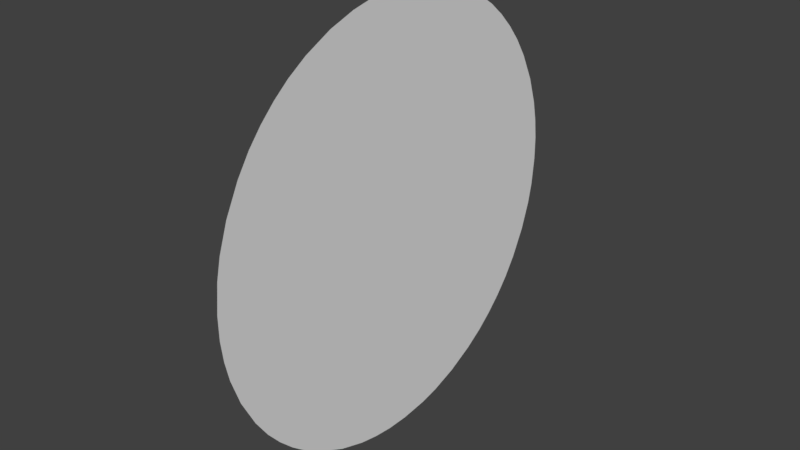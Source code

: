 # Source: dummy.blend  (saved by Blender 2.79.7; exported with 4.5.12 LTS)
import bpy
from mathutils import Matrix  # noqa: F401  (used for matrix-valued properties, if any)

bpy.ops.wm.read_factory_settings(use_empty=True)
scene = bpy.context.scene
scene.name = 'Scene'

# ---- collections
col_collection_1 = bpy.data.collections.new('Collection 1'); scene.collection.children.link(col_collection_1)

# ---- world
world_world = bpy.data.worlds.new('World'); scene.world = world_world
world_world.color = (0.05088, 0.05088, 0.05088)
world_world.use_sun_shadow = False
world_world.sun_shadow_jitter_overblur = 0.0

# ---- meshes
me_dummy_geom_obs_001 = bpy.data.meshes.new('Dummy Geom Obs.001')
me_dummy_geom_obs_001.from_pydata([(4.0, 0.2693, -0.1562), (4.0, -0.2693, 0.1562), (4.0, -0.018, 0.4365), (4.0, 0.4026, -0.1693), (4.0, -0.4026, 0.1693), (4.0, 0.1693, 0.4026), (4.0, 0.4026, 0.1693), (4.0, -0.1693, 0.4026), (4.0, -0.1693, -0.4026), (4.0, 0.1693, -0.4026), (4.0, 0.018, -0.4365), (4.0, -0.4365, 0.018), (4.0, 0.4365, -0.018), (4.0, -0.4026, -0.1693), (4.0, 0.0596, -0.002487), (4.0, -0.002487, 0.0596), (4.0, 0.002487, -0.0596), (4.0, -0.0596, 0.002487), (4.0, 0.04034, -0.0458), (4.0, 0.2918, -0.1089), (4.0, 0.1655, 0.08607), (4.0, -0.0458, 0.04034), (4.0, 0.1389, 0.2782), (4.0, 0.08607, 0.1655), (4.0, 0.1027, -0.2936), (4.0, -0.0458, -0.04034), (4.0, -0.2936, 0.1027), (4.0, 0.0458, 0.04034), (4.0, 0.2818, 0.1325), (4.0, 0.09839, -0.1593), (4.0, -0.1655, -0.08607), (4.0, 0.1593, -0.09839), (4.0, -0.08607, -0.1655), (4.0, -0.1389, -0.2782), (4.0, -0.1262, 0.2842), (4.0, -0.1593, 0.09839), (4.0, -0.09839, 0.1593), (4.0, -0.379, -0.2165), (4.0, -0.379, 0.2165), (4.0, -0.2165, -0.379), (4.0, 0.2165, 0.379), (4.0, 0.2165, -0.379), (4.0, 0.379, 0.2165), (4.0, -0.2165, 0.379), (4.0, 0.379, -0.2165), (4.0, 0.01893, -0.3107), (4.0, 0.3107, -0.01726), (4.0, -0.01726, 0.3107), (4.0, -0.06488, 0.3052), (4.0, 0.3052, -0.06488), (4.0, 0.118, -0.4204), (4.0, 0.4204, 0.118), (4.0, -0.4204, 0.118), (4.0, -0.118, 0.4204), (4.0, 0.4204, -0.118), (4.0, -0.4204, -0.118), (4.0, -0.118, -0.4204), (4.0, 0.118, 0.4204), (4.0, 0.3099, -0.3078), (4.0, -0.3078, 0.3099), (4.0, 0.3099, 0.3078), (4.0, -0.3099, -0.3078), (4.0, -0.0575, 0.1772), (4.0, -0.1772, 0.0575), (4.0, 0.0575, -0.1772), (4.0, 0.1772, -0.0575), (4.0, -0.2561, -0.1782), (4.0, -0.4314, -0.07103), (4.0, 0.4318, -0.06585), (4.0, -0.1782, 0.2561), (4.0, -0.4318, 0.06585), (4.0, 0.4314, 0.07103), (4.0, 0.07103, 0.4314), (4.0, 0.06585, -0.4318), (4.0, 0.2561, 0.1782), (4.0, 0.237, -0.2018), (4.0, 0.1782, -0.2561), (4.0, 0.2011, 0.2377), (4.0, -0.2377, 0.2011), (4.0, -0.06585, 0.4318), (4.0, -0.2011, -0.2377), (4.0, -0.07103, -0.4314), (4.0, -0.2974, -0.09199), (4.0, 0.0801, 0.3007), (4.0, 0.3007, 0.0801), (4.0, -0.08106, -0.3005), (4.0, 0.1314, -0.132), (4.0, 0.1314, 0.132), (4.0, -0.3111, -0.01497), (4.0, -0.008565, -0.1859), (4.0, -0.1859, -0.008565), (4.0, -0.132, 0.1314), (4.0, 0.1859, 0.008565), (4.0, 0.436, 0.02747), (4.0, -0.02747, -0.436), (4.0, 0.02747, 0.436), (4.0, -0.436, -0.02747), (4.0, 0.008565, 0.1859), (4.0, 0.2588, -0.3519), (4.0, -0.2588, 0.3519), (4.0, -0.3519, -0.2588), (4.0, -0.2588, -0.3519), (4.0, 0.3519, -0.2588), (4.0, 0.2588, 0.3519), (4.0, -0.3519, 0.2588), (4.0, 0.3519, 0.2588), (4.0, -0.3097, 0.03554), (4.0, -0.2765, -0.1434), (4.0, 0.1434, -0.2765), (4.0, 0.3435, -0.1475), (4.0, -0.3435, -0.1475), (4.0, 0.3435, 0.1475), (4.0, -0.0618, -0.1065), (4.0, 0.1135, 0.04621), (4.0, -0.03717, 0.1187), (4.0, 0.1475, 0.3435), (4.0, 0.1475, -0.3435), (4.0, 0.03717, -0.1187), (4.0, -0.1475, -0.3435), (4.0, -0.1114, -0.05577), (4.0, -0.3435, 0.1475), (4.0, -0.1131, 0.05045), (4.0, -0.1475, 0.3435), (4.0, 0.02868, 0.1195), (4.0, 0.1131, -0.05045), (4.0, 0.1968, -0.3186), (4.0, -0.1968, 0.3186), (4.0, 0.3186, 0.1968), (4.0, 0.0758, -0.09764), (4.0, 0.1968, 0.3186), (4.0, -0.3186, -0.1968), (4.0, -0.1968, -0.3186), (4.0, 0.0758, 0.09764), (4.0, -0.0758, 0.09764), (4.0, 0.3186, -0.1968), (4.0, -0.3186, 0.1968), (4.0, -0.01816, 0.3736), (4.0, -0.006633, -0.1241), (4.0, -0.3736, 0.01816), (4.0, 0.01816, -0.3736), (4.0, 0.3736, -0.01816), (4.0, -0.1241, -0.006633), (4.0, 0.0825, -0.3653), (4.0, -0.3653, 0.0825), (4.0, 0.0781, 0.3659), (4.0, 0.3653, -0.0825), (4.0, -0.0825, 0.3653), (4.0, -0.3659, -0.0781), (4.0, 0.3659, 0.0781), (4.0, -0.0781, -0.3659), (4.0, -0.2372, 0.2896), (4.0, -0.2896, -0.2372), (4.0, -0.2361, -0.2907), (4.0, 0.2361, -0.2907), (4.0, -0.3739, -0.02674), (4.0, 0.2896, -0.2372), (4.0, 0.3739, 0.02674), (4.0, 0.2896, 0.2372), (4.0, 0.2361, 0.2907), (4.0, -0.2907, 0.2361), (4.0, 0.02674, 0.3739), (4.0, -0.02674, -0.3739), (4.0, 0.03545, 0.2466), (4.0, 0.1294, -0.4828), (4.0, 0.08289, -0.4929), (4.0, 0.0956, 0.2308), (4.0, 0.1912, -0.4616), (4.0, 0.1432, -0.2037), (4.0, 0.2549, -0.4297), (4.0, -0.2496, 0.008915), (4.0, -0.0956, 0.2308), (4.0, 0.2996, -0.4002), (4.0, 0.2496, -0.008915), (4.0, 0.3699, -0.3362), (4.0, 0.3362, -0.3699), (4.0, -0.1432, -0.2037), (4.0, 0.4002, -0.2996), (4.0, 0.4297, -0.2549), (4.0, 0.2439, -0.05307), (4.0, 0.4616, -0.1912), (4.0, 0.4929, -0.08289), (4.0, 0.4828, -0.1294), (4.0, 0.4993, -0.01783), (4.0, 0.4986, 0.03566), (4.0, -0.2466, -0.03545), (4.0, 0.4828, 0.1294), (4.0, 0.4929, 0.08289), (4.0, 0.4616, 0.1912), (4.0, -0.2308, 0.0956), (4.0, 0.4297, 0.2549), (4.0, 0.2037, -0.1432), (4.0, 0.4002, 0.2996), (4.0, 0.008915, -0.2496), (4.0, 0.3362, 0.3699), (4.0, 0.3699, 0.3362), (4.0, -0.1432, 0.2037), (4.0, 0.0956, -0.2308), (4.0, 0.2996, 0.4002), (4.0, 0.2549, 0.4297), (4.0, -0.03545, -0.2466), (4.0, 0.1912, 0.4616), (4.0, 0.08289, 0.4929), (4.0, 0.1294, 0.4828), (4.0, -0.1225, -0.1141), (4.0, 0.03566, 0.4986), (4.0, -0.03106, -0.3056), (4.0, -0.01783, 0.4993), (4.0, 0.2466, 0.03545), (4.0, -0.1294, 0.4828), (4.0, -0.08289, 0.4929), (4.0, -0.1912, 0.4616), (4.0, 0.1432, 0.2037), (4.0, -0.2549, 0.4297), (4.0, 0.2037, 0.1432), (4.0, -0.2996, 0.4002), (4.0, -0.2037, -0.1432), (4.0, -0.3699, 0.3362), (4.0, -0.3362, 0.3699), (4.0, 0.2308, 0.0956), (4.0, -0.4002, 0.2996), (4.0, -0.4297, 0.2549), (4.0, -0.2439, 0.05307), (4.0, -0.0956, -0.2308), (4.0, -0.4616, 0.1912), (4.0, -0.4929, 0.08289), (4.0, -0.4828, 0.1294), (4.0, -0.4993, 0.01783), (4.0, -0.4986, -0.03566), (4.0, -0.05307, 0.2439), (4.0, -0.4828, -0.1294), (4.0, -0.4929, -0.08289), (4.0, -0.4616, -0.1912), (4.0, 0.2308, -0.0956), (4.0, -0.4297, -0.2549), (4.0, -0.008915, 0.2496), (4.0, -0.4002, -0.2996), (4.0, -0.2037, 0.1432), (4.0, -0.3362, -0.3699), (4.0, -0.3699, -0.3362), (4.0, -0.2308, -0.0956), (4.0, -0.2996, -0.4002), (4.0, -0.2549, -0.4297), (4.0, 0.05307, -0.2439), (4.0, -0.1912, -0.4616), (4.0, -0.08289, -0.4929), (4.0, -0.1294, -0.4828), (4.0, 0.01783, -0.4993), (4.0, 0.0, 0.0), (4.0, -0.03566, -0.4986)], [], [(43, 7, 210), (33, 131, 118), (66, 215, 107), (213, 87, 20), (1, 188, 236), (162, 47, 234), (76, 167, 108), (195, 69, 78), (93, 182, 183), (122, 34, 146), (116, 24, 142), (116, 108, 24), (111, 84, 148), (113, 132, 27), (64, 29, 128), (140, 68, 12), (70, 226, 11), (1, 26, 188), (45, 24, 242), (30, 119, 141), (14, 113, 27), (65, 31, 190), (117, 16, 137), (15, 21, 247), (63, 35, 236), (44, 3, 109), (124, 128, 31), (17, 119, 25), (20, 113, 92), (17, 21, 121), (19, 145, 49), (32, 89, 137), (121, 35, 63), (60, 194, 193), (62, 195, 36), (133, 91, 35), (34, 126, 69), (34, 69, 195), (38, 120, 135), (34, 122, 126), (63, 236, 188), (52, 4, 223), (109, 19, 0), (111, 28, 84), (110, 107, 82), (59, 104, 159), (89, 242, 64), (37, 231, 233), (47, 160, 136), (38, 223, 4), (39, 243, 8), (40, 200, 5), (184, 82, 239), (41, 166, 168), (40, 115, 129), (42, 187, 189), (43, 210, 212), (42, 111, 6), (44, 179, 3), (116, 125, 108), (42, 6, 187), (50, 9, 116), (40, 5, 115), (79, 2, 206), (56, 118, 8), (203, 215, 175), (88, 138, 154), (84, 28, 218), (147, 96, 67), (46, 172, 178), (139, 161, 94), (51, 6, 111), (58, 155, 153), (149, 81, 94), (136, 2, 79), (139, 10, 73), (207, 172, 46), (207, 92, 172), (162, 165, 83), (56, 8, 243), (53, 79, 209), (94, 246, 10), (137, 16, 112), (68, 182, 12), (151, 100, 61), (45, 161, 139), (83, 165, 22), (50, 166, 9), (51, 187, 6), (146, 48, 47), (52, 223, 225), (52, 224, 70), (53, 210, 7), (54, 179, 181), (207, 218, 20), (55, 231, 13), (55, 230, 229), (55, 110, 147), (143, 52, 70), (56, 243, 245), (56, 244, 81), (57, 200, 202), (119, 112, 25), (242, 196, 64), (109, 145, 19), (211, 213, 77), (102, 58, 173), (157, 158, 77), (101, 237, 240), (228, 34, 170), (215, 66, 80), (58, 174, 173), (205, 85, 161), (121, 133, 35), (236, 195, 78), (203, 30, 215), (128, 86, 31), (45, 205, 161), (27, 132, 123), (16, 18, 247), (27, 123, 15), (28, 111, 127), (141, 119, 17), (33, 222, 175), (121, 21, 133), (146, 79, 53), (117, 137, 89), (17, 247, 21), (101, 131, 152), (95, 72, 201), (98, 125, 41), (199, 89, 32), (0, 232, 190), (66, 107, 130), (43, 122, 7), (105, 42, 189), (76, 125, 153), (138, 88, 106), (103, 40, 129), (96, 230, 67), (85, 222, 33), (57, 115, 5), (148, 84, 156), (121, 90, 141), (142, 73, 50), (54, 3, 179), (57, 201, 72), (167, 76, 75), (59, 216, 104), (184, 90, 169), (155, 58, 102), (128, 18, 117), (47, 83, 160), (228, 170, 62), (148, 156, 93), (96, 226, 227), (145, 140, 46), (162, 83, 47), (144, 72, 95), (55, 67, 230), (46, 156, 84), (93, 186, 71), (94, 244, 248), (144, 57, 72), (203, 32, 112), (45, 242, 192), (207, 84, 218), (51, 71, 186), (140, 12, 93), (95, 201, 204), (178, 232, 19), (113, 20, 132), (136, 95, 2), (148, 93, 71), (0, 155, 134), (98, 168, 171), (99, 212, 214), (99, 217, 59), (100, 233, 235), (101, 241, 39), (102, 177, 44), (102, 173, 176), (103, 198, 40), (103, 193, 197), (104, 220, 38), (104, 216, 219), (105, 189, 191), (105, 194, 60), (132, 87, 23), (236, 91, 195), (211, 77, 22), (114, 123, 97), (97, 234, 228), (148, 71, 51), (178, 65, 232), (138, 96, 154), (28, 74, 213), (1, 120, 26), (50, 164, 163), (139, 94, 10), (162, 234, 97), (25, 112, 16), (61, 101, 152), (51, 186, 185), (190, 75, 0), (150, 99, 59), (207, 46, 84), (62, 170, 195), (145, 46, 49), (162, 97, 23), (152, 80, 151), (128, 29, 86), (70, 224, 226), (68, 180, 182), (124, 31, 65), (64, 196, 167), (114, 97, 62), (145, 54, 68), (203, 112, 119), (74, 127, 157), (38, 220, 223), (0, 75, 155), (39, 241, 243), (40, 198, 200), (1, 78, 159), (44, 177, 179), (102, 134, 155), (1, 135, 120), (175, 215, 80), (80, 66, 151), (22, 129, 115), (147, 154, 96), (61, 237, 101), (149, 161, 85), (58, 153, 98), (96, 227, 230), (178, 19, 49), (190, 31, 86), (144, 95, 160), (37, 13, 231), (14, 18, 124), (142, 24, 45), (26, 106, 221), (190, 86, 167), (121, 141, 17), (79, 206, 209), (52, 120, 4), (110, 130, 107), (46, 178, 49), (50, 116, 142), (47, 48, 228), (149, 94, 161), (90, 221, 169), (73, 246, 164), (138, 11, 96), (65, 190, 232), (30, 239, 215), (93, 12, 182), (95, 206, 2), (20, 218, 213), (41, 116, 9), (236, 78, 1), (34, 195, 170), (199, 45, 192), (132, 20, 87), (107, 215, 239), (76, 108, 125), (108, 167, 196), (34, 48, 146), (30, 203, 119), (25, 16, 247), (102, 176, 177), (58, 98, 174), (162, 23, 165), (104, 219, 220), (59, 217, 216), (103, 197, 198), (207, 20, 92), (101, 240, 241), (199, 32, 222), (60, 103, 158), (51, 185, 187), (138, 70, 11), (53, 208, 210), (0, 19, 232), (50, 163, 166), (55, 229, 231), (94, 248, 246), (82, 107, 239), (95, 204, 206), (144, 160, 83), (41, 125, 116), (33, 152, 131), (90, 63, 221), (37, 130, 110), (99, 214, 217), (101, 39, 131), (42, 127, 111), (159, 78, 150), (43, 126, 122), (167, 86, 29), (23, 97, 123), (30, 141, 90), (124, 92, 113), (22, 77, 158), (22, 165, 211), (88, 169, 106), (69, 126, 150), (147, 82, 88), (15, 114, 21), (28, 213, 218), (175, 80, 33), (14, 247, 18), (195, 91, 36), (247, 14, 27), (16, 117, 18), (41, 9, 166), (23, 211, 165), (37, 110, 13), (93, 183, 186), (124, 113, 14), (88, 82, 184), (213, 74, 77), (114, 15, 123), (228, 48, 34), (38, 4, 120), (53, 209, 208), (59, 159, 150), (142, 45, 139), (57, 202, 201), (190, 167, 75), (211, 23, 87), (100, 238, 61), (115, 144, 83), (142, 139, 73), (33, 80, 152), (199, 222, 85), (120, 143, 26), (221, 63, 188), (62, 133, 114), (118, 149, 85), (60, 158, 157), (146, 136, 79), (53, 122, 146), (39, 118, 131), (57, 5, 200), (54, 109, 3), (124, 18, 128), (157, 105, 60), (205, 45, 199), (136, 160, 95), (54, 180, 68), (104, 38, 135), (78, 69, 150), (27, 15, 247), (143, 70, 138), (221, 188, 26), (1, 159, 135), (100, 130, 37), (99, 43, 212), (143, 138, 106), (64, 167, 29), (184, 169, 88), (66, 130, 151), (92, 178, 172), (96, 11, 226), (146, 47, 136), (100, 151, 130), (140, 93, 156), (98, 153, 125), (221, 106, 169), (51, 111, 148), (50, 73, 164), (56, 149, 118), (57, 144, 115), (115, 83, 22), (236, 35, 91), (28, 127, 74), (155, 75, 153), (149, 56, 81), (100, 235, 238), (203, 175, 32), (145, 68, 140), (98, 171, 174), (22, 158, 129), (56, 245, 244), (89, 192, 242), (24, 108, 196), (109, 0, 134), (44, 109, 134), (21, 114, 133), (104, 135, 159), (117, 89, 64), (62, 36, 133), (118, 85, 33), (105, 191, 194), (23, 123, 132), (247, 17, 25), (54, 181, 180), (102, 44, 134), (121, 63, 90), (47, 228, 234), (52, 225, 224), (184, 30, 90), (99, 150, 126), (103, 129, 158), (147, 88, 154), (97, 228, 62), (133, 36, 91), (99, 126, 43), (60, 193, 103), (46, 140, 156), (54, 145, 109), (61, 152, 151), (73, 10, 246), (53, 7, 122), (32, 137, 112), (39, 8, 118), (211, 87, 213), (61, 238, 237), (77, 74, 157), (184, 239, 30), (143, 106, 26), (32, 175, 222), (94, 81, 244), (85, 205, 199), (55, 13, 110), (124, 65, 92), (75, 76, 153), (52, 143, 120), (242, 24, 196), (64, 128, 117), (105, 127, 42), (110, 82, 147), (100, 37, 233), (92, 65, 178), (105, 157, 127), (147, 67, 55), (199, 192, 89), (98, 41, 168)])
me_dummy_geom_obs_001.use_remesh_preserve_volume = False
me_dummy_geom_obs_001.use_remesh_preserve_attributes = False
me_dummy_geom_obs_001.use_mirror_vertex_groups = False
me_dummy_geom_obs_001.update()

# ---- objects
ob_dummy_geom_obs = bpy.data.objects.new('Dummy Geom Obs', me_dummy_geom_obs_001)

# ---- transforms, parenting, visibility, modifiers, constraints
ob_dummy_geom_obs.location = (0.0, 0.0, 0.0)
ob_dummy_geom_obs.show_wire = True
ob_dummy_geom_obs.lineart.crease_threshold = 0.0

# ---- collection membership
col_collection_1.objects.link(ob_dummy_geom_obs)

# ---- scene / render settings (as saved in the file)
scene.frame_start = 1; scene.frame_end = 250; scene.frame_set(1)
scene.render.engine = 'BLENDER_EEVEE_NEXT'
scene.render.resolution_percentage = 50
scene.render.dither_intensity = 0.0
scene.cycles.use_denoising = False
scene.cycles.samples = 128
scene.cycles.sampling_pattern = 'TABULATED_SOBOL'
scene.cycles.use_adaptive_sampling = False
scene.cycles.use_light_tree = False
scene.view_settings.view_transform = 'Standard'
bpy.context.view_layer.update()

# ---- added for rendering (the .blend has no active camera and no usable light): camera, sun
cam_auto = bpy.data.cameras.new('AutoCamera')
cam_auto.lens = 50.0
cam_auto.sensor_width = 36.0
cam_auto.clip_end = 1000.0
ob_auto_camera = bpy.data.objects.new('AutoCamera', cam_auto)
scene.collection.objects.link(ob_auto_camera)
ob_auto_camera.location = (5.30661, -1.56794, 1.04529)
ob_auto_camera.rotation_euler = (1.09748, -7.21219e-08, 0.694738)
scene.camera = ob_auto_camera
light_auto_sun = bpy.data.lights.new('AutoSun', 'SUN')
light_auto_sun.energy = 3.0
light_auto_sun.angle = 0.0523599
ob_auto_sun = bpy.data.objects.new('AutoSun', light_auto_sun)
scene.collection.objects.link(ob_auto_sun)
ob_auto_sun.rotation_euler = (0.872665, 0.174533, 0.523599)
bpy.context.view_layer.update()
